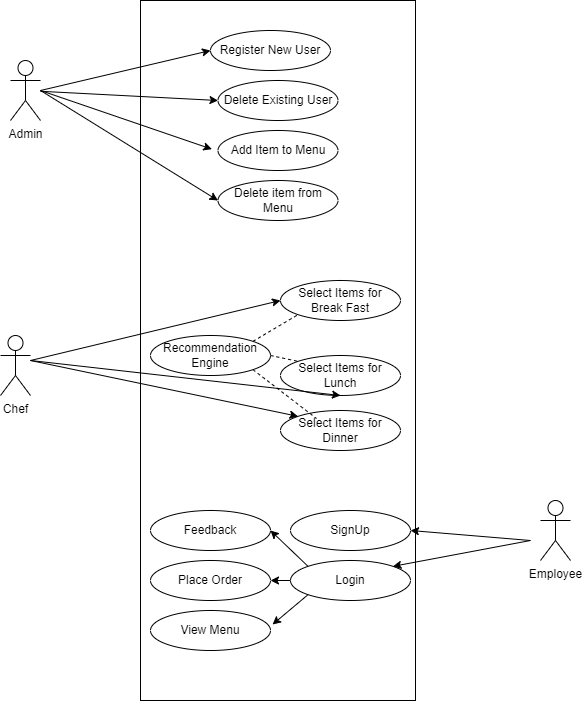

The diagram above was exported from draw.io. Its source (the exported page's mxGraphModel, read from the mxfile embedded in the PNG):
<mxGraphModel dx="986" dy="459" grid="1" gridSize="10" guides="1" tooltips="1" connect="1" arrows="1" fold="1" page="1" pageScale="1" pageWidth="850" pageHeight="1100" math="0" shadow="0">
  <root>
    <mxCell id="0" />
    <mxCell id="1" parent="0" />
    <mxCell id="HY7m4xV5yXXnwYLVDmud-2" value="" style="rounded=0;whiteSpace=wrap;html=1;" parent="1" vertex="1">
      <mxGeometry x="260" y="50" width="275" height="700" as="geometry" />
    </mxCell>
    <object label="Admin" placeholders="1" id="HY7m4xV5yXXnwYLVDmud-3">
      <mxCell style="shape=umlActor;verticalLabelPosition=bottom;verticalAlign=top;html=1;outlineConnect=0;" parent="1" vertex="1">
        <mxGeometry x="130" y="110" width="30" height="60" as="geometry" />
      </mxCell>
    </object>
    <mxCell id="HY7m4xV5yXXnwYLVDmud-4" value="Chef" style="shape=umlActor;verticalLabelPosition=bottom;verticalAlign=top;html=1;outlineConnect=0;" parent="1" vertex="1">
      <mxGeometry x="120" y="385" width="30" height="60" as="geometry" />
    </mxCell>
    <mxCell id="HY7m4xV5yXXnwYLVDmud-5" value="Employee" style="shape=umlActor;verticalLabelPosition=bottom;verticalAlign=top;html=1;outlineConnect=0;" parent="1" vertex="1">
      <mxGeometry x="660" y="550" width="30" height="60" as="geometry" />
    </mxCell>
    <mxCell id="HY7m4xV5yXXnwYLVDmud-6" value="Register New User" style="ellipse;whiteSpace=wrap;html=1;" parent="1" vertex="1">
      <mxGeometry x="330" y="80" width="120" height="40" as="geometry" />
    </mxCell>
    <mxCell id="HY7m4xV5yXXnwYLVDmud-7" value="Add Item to Menu&lt;span style=&quot;color: rgba(0, 0, 0, 0); font-family: monospace; font-size: 0px; text-align: start; text-wrap: nowrap;&quot;&gt;%3CmxGraphModel%3E%3Croot%3E%3CmxCell%20id%3D%220%22%2F%3E%3CmxCell%20id%3D%221%22%20parent%3D%220%22%2F%3E%3CmxCell%20id%3D%222%22%20value%3D%22Register%2FDelete%20User%22%20style%3D%22ellipse%3BwhiteSpace%3Dwrap%3Bhtml%3D1%3B%22%20vertex%3D%221%22%20parent%3D%221%22%3E%3CmxGeometry%20x%3D%22280%22%20y%3D%22100%22%20width%3D%22120%22%20height%3D%2240%22%20as%3D%22geometry%22%2F%3E%3C%2FmxCell%3E%3C%2Froot%3E%3C%2FmxGraphModel%3E&lt;/span&gt;" style="ellipse;whiteSpace=wrap;html=1;" parent="1" vertex="1">
      <mxGeometry x="337.5" y="180" width="120" height="40" as="geometry" />
    </mxCell>
    <mxCell id="HY7m4xV5yXXnwYLVDmud-8" value="Delete item from Menu" style="ellipse;whiteSpace=wrap;html=1;" parent="1" vertex="1">
      <mxGeometry x="337.5" y="230" width="120" height="40" as="geometry" />
    </mxCell>
    <mxCell id="HY7m4xV5yXXnwYLVDmud-9" value="Delete Existing User" style="ellipse;whiteSpace=wrap;html=1;" parent="1" vertex="1">
      <mxGeometry x="337.5" y="130" width="120" height="40" as="geometry" />
    </mxCell>
    <mxCell id="HY7m4xV5yXXnwYLVDmud-12" value="Select Items for Break Fast" style="ellipse;whiteSpace=wrap;html=1;" parent="1" vertex="1">
      <mxGeometry x="400" y="330" width="120" height="40" as="geometry" />
    </mxCell>
    <mxCell id="HY7m4xV5yXXnwYLVDmud-13" value="Select Items for Lunch" style="ellipse;whiteSpace=wrap;html=1;" parent="1" vertex="1">
      <mxGeometry x="400" y="405" width="120" height="40" as="geometry" />
    </mxCell>
    <mxCell id="HY7m4xV5yXXnwYLVDmud-14" value="View Menu" style="ellipse;whiteSpace=wrap;html=1;" parent="1" vertex="1">
      <mxGeometry x="270" y="660" width="120" height="40" as="geometry" />
    </mxCell>
    <mxCell id="HY7m4xV5yXXnwYLVDmud-15" value="Recommendation Engine" style="ellipse;whiteSpace=wrap;html=1;" parent="1" vertex="1">
      <mxGeometry x="270" y="385" width="120" height="40" as="geometry" />
    </mxCell>
    <mxCell id="HY7m4xV5yXXnwYLVDmud-16" value="Select Items for Dinner" style="ellipse;whiteSpace=wrap;html=1;" parent="1" vertex="1">
      <mxGeometry x="400" y="460" width="120" height="40" as="geometry" />
    </mxCell>
    <mxCell id="HY7m4xV5yXXnwYLVDmud-18" value="Login" style="ellipse;whiteSpace=wrap;html=1;" parent="1" vertex="1">
      <mxGeometry x="410" y="610" width="120" height="40" as="geometry" />
    </mxCell>
    <mxCell id="HY7m4xV5yXXnwYLVDmud-19" value="Place Order" style="ellipse;whiteSpace=wrap;html=1;" parent="1" vertex="1">
      <mxGeometry x="270" y="610" width="120" height="40" as="geometry" />
    </mxCell>
    <mxCell id="HY7m4xV5yXXnwYLVDmud-20" value="Feedback" style="ellipse;whiteSpace=wrap;html=1;" parent="1" vertex="1">
      <mxGeometry x="270" y="560" width="120" height="40" as="geometry" />
    </mxCell>
    <mxCell id="HY7m4xV5yXXnwYLVDmud-24" style="edgeStyle=orthogonalEdgeStyle;rounded=0;orthogonalLoop=1;jettySize=auto;html=1;exitX=0.5;exitY=1;exitDx=0;exitDy=0;" parent="1" source="HY7m4xV5yXXnwYLVDmud-14" target="HY7m4xV5yXXnwYLVDmud-14" edge="1">
      <mxGeometry relative="1" as="geometry" />
    </mxCell>
    <mxCell id="UJYHVpjXyqIYTQjauH-s-1" value="" style="endArrow=classic;html=1;rounded=0;entryX=0;entryY=0.5;entryDx=0;entryDy=0;" edge="1" parent="1" target="HY7m4xV5yXXnwYLVDmud-8">
      <mxGeometry width="50" height="50" relative="1" as="geometry">
        <mxPoint x="160" y="140" as="sourcePoint" />
        <mxPoint x="222.5" y="90" as="targetPoint" />
      </mxGeometry>
    </mxCell>
    <mxCell id="UJYHVpjXyqIYTQjauH-s-2" value="" style="endArrow=classic;html=1;rounded=0;entryX=-0.051;entryY=0.467;entryDx=0;entryDy=0;entryPerimeter=0;" edge="1" parent="1" target="HY7m4xV5yXXnwYLVDmud-7">
      <mxGeometry width="50" height="50" relative="1" as="geometry">
        <mxPoint x="160" y="140" as="sourcePoint" />
        <mxPoint x="348" y="260" as="targetPoint" />
      </mxGeometry>
    </mxCell>
    <mxCell id="UJYHVpjXyqIYTQjauH-s-3" value="" style="endArrow=classic;html=1;rounded=0;entryX=0;entryY=0.5;entryDx=0;entryDy=0;" edge="1" parent="1" source="HY7m4xV5yXXnwYLVDmud-3" target="HY7m4xV5yXXnwYLVDmud-9">
      <mxGeometry width="50" height="50" relative="1" as="geometry">
        <mxPoint x="190" y="160" as="sourcePoint" />
        <mxPoint x="358" y="270" as="targetPoint" />
      </mxGeometry>
    </mxCell>
    <mxCell id="UJYHVpjXyqIYTQjauH-s-4" value="" style="endArrow=classic;html=1;rounded=0;entryX=0;entryY=0.5;entryDx=0;entryDy=0;" edge="1" parent="1" target="HY7m4xV5yXXnwYLVDmud-6">
      <mxGeometry width="50" height="50" relative="1" as="geometry">
        <mxPoint x="160" y="140" as="sourcePoint" />
        <mxPoint x="358" y="240" as="targetPoint" />
      </mxGeometry>
    </mxCell>
    <mxCell id="UJYHVpjXyqIYTQjauH-s-6" value="" style="endArrow=classic;html=1;rounded=0;entryX=0;entryY=0.5;entryDx=0;entryDy=0;" edge="1" parent="1" target="HY7m4xV5yXXnwYLVDmud-12">
      <mxGeometry width="50" height="50" relative="1" as="geometry">
        <mxPoint x="150" y="410" as="sourcePoint" />
        <mxPoint x="450" y="320" as="targetPoint" />
      </mxGeometry>
    </mxCell>
    <mxCell id="UJYHVpjXyqIYTQjauH-s-7" value="" style="endArrow=classic;html=1;rounded=0;entryX=0.5;entryY=1;entryDx=0;entryDy=0;" edge="1" parent="1" target="HY7m4xV5yXXnwYLVDmud-13">
      <mxGeometry width="50" height="50" relative="1" as="geometry">
        <mxPoint x="150" y="410" as="sourcePoint" />
        <mxPoint x="410" y="360" as="targetPoint" />
      </mxGeometry>
    </mxCell>
    <mxCell id="UJYHVpjXyqIYTQjauH-s-8" value="" style="endArrow=classic;html=1;rounded=0;entryX=0;entryY=0;entryDx=0;entryDy=0;" edge="1" parent="1" target="HY7m4xV5yXXnwYLVDmud-16">
      <mxGeometry width="50" height="50" relative="1" as="geometry">
        <mxPoint x="150" y="410" as="sourcePoint" />
        <mxPoint x="420" y="370" as="targetPoint" />
      </mxGeometry>
    </mxCell>
    <mxCell id="UJYHVpjXyqIYTQjauH-s-9" value="SignUp" style="ellipse;whiteSpace=wrap;html=1;" vertex="1" parent="1">
      <mxGeometry x="410" y="560" width="120" height="40" as="geometry" />
    </mxCell>
    <mxCell id="UJYHVpjXyqIYTQjauH-s-10" value="" style="endArrow=classic;html=1;rounded=0;entryX=1;entryY=0.5;entryDx=0;entryDy=0;" edge="1" parent="1" target="UJYHVpjXyqIYTQjauH-s-9">
      <mxGeometry width="50" height="50" relative="1" as="geometry">
        <mxPoint x="650" y="590" as="sourcePoint" />
        <mxPoint x="450" y="520" as="targetPoint" />
      </mxGeometry>
    </mxCell>
    <mxCell id="UJYHVpjXyqIYTQjauH-s-11" value="" style="endArrow=classic;html=1;rounded=0;entryX=1;entryY=0;entryDx=0;entryDy=0;" edge="1" parent="1" target="HY7m4xV5yXXnwYLVDmud-18">
      <mxGeometry width="50" height="50" relative="1" as="geometry">
        <mxPoint x="650" y="590" as="sourcePoint" />
        <mxPoint x="520" y="600" as="targetPoint" />
      </mxGeometry>
    </mxCell>
    <mxCell id="UJYHVpjXyqIYTQjauH-s-12" value="" style="endArrow=classic;html=1;rounded=0;entryX=1;entryY=0.5;entryDx=0;entryDy=0;exitX=0;exitY=0;exitDx=0;exitDy=0;" edge="1" parent="1" source="HY7m4xV5yXXnwYLVDmud-18" target="HY7m4xV5yXXnwYLVDmud-20">
      <mxGeometry width="50" height="50" relative="1" as="geometry">
        <mxPoint x="428" y="600" as="sourcePoint" />
        <mxPoint x="450" y="520" as="targetPoint" />
      </mxGeometry>
    </mxCell>
    <mxCell id="UJYHVpjXyqIYTQjauH-s-13" value="" style="endArrow=classic;html=1;rounded=0;" edge="1" parent="1" target="HY7m4xV5yXXnwYLVDmud-19">
      <mxGeometry width="50" height="50" relative="1" as="geometry">
        <mxPoint x="410" y="630" as="sourcePoint" />
        <mxPoint x="400" y="590" as="targetPoint" />
      </mxGeometry>
    </mxCell>
    <mxCell id="UJYHVpjXyqIYTQjauH-s-14" value="" style="endArrow=classic;html=1;rounded=0;entryX=1.017;entryY=0.35;entryDx=0;entryDy=0;exitX=0;exitY=1;exitDx=0;exitDy=0;entryPerimeter=0;" edge="1" parent="1" source="HY7m4xV5yXXnwYLVDmud-18" target="HY7m4xV5yXXnwYLVDmud-14">
      <mxGeometry width="50" height="50" relative="1" as="geometry">
        <mxPoint x="448" y="636" as="sourcePoint" />
        <mxPoint x="410" y="600" as="targetPoint" />
      </mxGeometry>
    </mxCell>
    <mxCell id="UJYHVpjXyqIYTQjauH-s-15" value="" style="endArrow=none;dashed=1;html=1;rounded=0;entryX=0;entryY=1;entryDx=0;entryDy=0;exitX=1;exitY=0;exitDx=0;exitDy=0;" edge="1" parent="1" source="HY7m4xV5yXXnwYLVDmud-15" target="HY7m4xV5yXXnwYLVDmud-12">
      <mxGeometry width="50" height="50" relative="1" as="geometry">
        <mxPoint x="372.5" y="420" as="sourcePoint" />
        <mxPoint x="422.5" y="370" as="targetPoint" />
      </mxGeometry>
    </mxCell>
    <mxCell id="UJYHVpjXyqIYTQjauH-s-16" value="" style="endArrow=none;dashed=1;html=1;rounded=0;entryX=0;entryY=0;entryDx=0;entryDy=0;exitX=1;exitY=0.5;exitDx=0;exitDy=0;" edge="1" parent="1" source="HY7m4xV5yXXnwYLVDmud-15" target="HY7m4xV5yXXnwYLVDmud-13">
      <mxGeometry width="50" height="50" relative="1" as="geometry">
        <mxPoint x="400" y="370" as="sourcePoint" />
        <mxPoint x="450" y="320" as="targetPoint" />
      </mxGeometry>
    </mxCell>
    <mxCell id="UJYHVpjXyqIYTQjauH-s-17" value="" style="endArrow=none;dashed=1;html=1;rounded=0;entryX=0.3;entryY=0.2;entryDx=0;entryDy=0;exitX=1;exitY=1;exitDx=0;exitDy=0;entryPerimeter=0;" edge="1" parent="1" source="HY7m4xV5yXXnwYLVDmud-15" target="HY7m4xV5yXXnwYLVDmud-16">
      <mxGeometry width="50" height="50" relative="1" as="geometry">
        <mxPoint x="382" y="401" as="sourcePoint" />
        <mxPoint x="428" y="374" as="targetPoint" />
      </mxGeometry>
    </mxCell>
  </root>
</mxGraphModel>